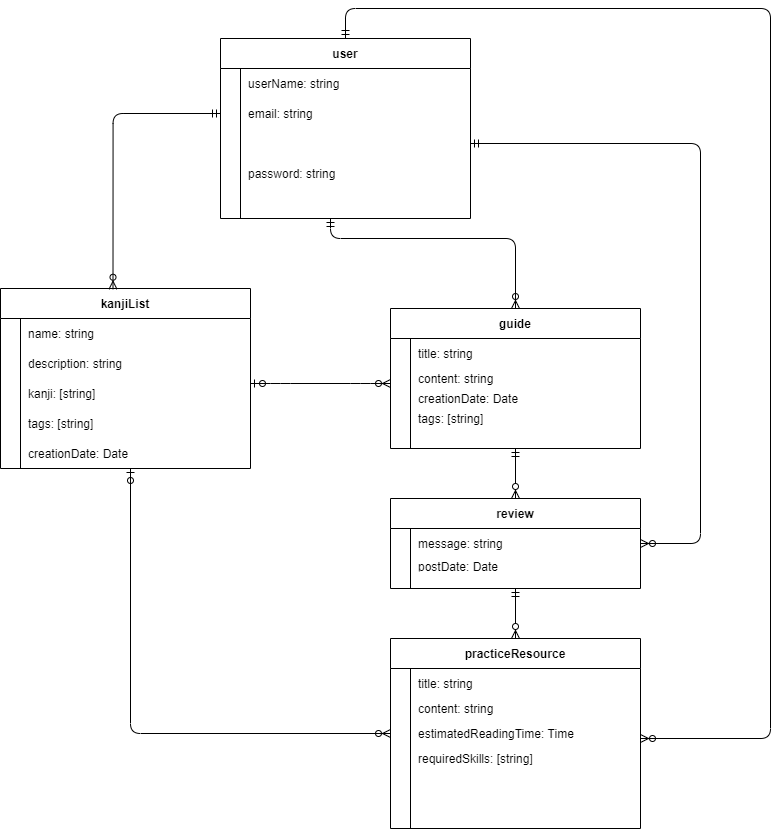

The diagram above was exported from draw.io. Its source (the exported page's mxGraphModel, read from the mxfile embedded in the PNG):
<mxGraphModel dx="1463" dy="1934" grid="1" gridSize="10" guides="1" tooltips="1" connect="1" arrows="1" fold="1" page="1" pageScale="1" pageWidth="850" pageHeight="1100" math="0" shadow="0" extFonts="Permanent Marker^https://fonts.googleapis.com/css?family=Permanent+Marker">
  <root>
    <mxCell id="0" />
    <mxCell id="1" parent="0" />
    <mxCell id="C-vyLk0tnHw3VtMMgP7b-1" value="" style="edgeStyle=entityRelationEdgeStyle;endArrow=ERzeroToMany;startArrow=ERzeroToOne;endFill=0;startFill=0;entryX=0;entryY=0.5;entryDx=0;entryDy=0;" parent="1" target="C-vyLk0tnHw3VtMMgP7b-9" edge="1">
      <mxGeometry width="100" height="100" relative="1" as="geometry">
        <mxPoint x="270" y="315" as="sourcePoint" />
        <mxPoint x="440" y="195" as="targetPoint" />
      </mxGeometry>
    </mxCell>
    <mxCell id="P8I54StifDyt0lmQksTA-21" value="" style="group" vertex="1" connectable="0" parent="1">
      <mxGeometry x="410" y="570" width="250" height="190" as="geometry" />
    </mxCell>
    <mxCell id="P8I54StifDyt0lmQksTA-8" value="practiceResource" style="shape=table;startSize=30;container=1;collapsible=1;childLayout=tableLayout;fixedRows=1;rowLines=0;fontStyle=1;align=center;resizeLast=1;" vertex="1" parent="P8I54StifDyt0lmQksTA-21">
      <mxGeometry width="250" height="190" as="geometry" />
    </mxCell>
    <mxCell id="P8I54StifDyt0lmQksTA-9" value="" style="shape=partialRectangle;collapsible=0;dropTarget=0;pointerEvents=0;fillColor=none;points=[[0,0.5],[1,0.5]];portConstraint=eastwest;top=0;left=0;right=0;bottom=0;" vertex="1" parent="P8I54StifDyt0lmQksTA-8">
      <mxGeometry y="30" width="250" height="30" as="geometry" />
    </mxCell>
    <mxCell id="P8I54StifDyt0lmQksTA-10" value="" style="shape=partialRectangle;overflow=hidden;connectable=0;fillColor=none;top=0;left=0;bottom=0;right=0;" vertex="1" parent="P8I54StifDyt0lmQksTA-9">
      <mxGeometry width="20" height="30" as="geometry">
        <mxRectangle width="20" height="30" as="alternateBounds" />
      </mxGeometry>
    </mxCell>
    <mxCell id="P8I54StifDyt0lmQksTA-11" value="title: string" style="shape=partialRectangle;overflow=hidden;connectable=0;fillColor=none;top=0;left=0;bottom=0;right=0;align=left;spacingLeft=6;" vertex="1" parent="P8I54StifDyt0lmQksTA-9">
      <mxGeometry x="20" width="230" height="30" as="geometry">
        <mxRectangle width="230" height="30" as="alternateBounds" />
      </mxGeometry>
    </mxCell>
    <mxCell id="P8I54StifDyt0lmQksTA-12" value="" style="shape=partialRectangle;collapsible=0;dropTarget=0;pointerEvents=0;fillColor=none;points=[[0,0.5],[1,0.5]];portConstraint=eastwest;top=0;left=0;right=0;bottom=0;" vertex="1" parent="P8I54StifDyt0lmQksTA-8">
      <mxGeometry y="60" width="250" height="30" as="geometry" />
    </mxCell>
    <mxCell id="P8I54StifDyt0lmQksTA-13" value="" style="shape=partialRectangle;overflow=hidden;connectable=0;fillColor=none;top=0;left=0;bottom=0;right=0;" vertex="1" parent="P8I54StifDyt0lmQksTA-12">
      <mxGeometry width="20" height="30" as="geometry">
        <mxRectangle width="20" height="30" as="alternateBounds" />
      </mxGeometry>
    </mxCell>
    <mxCell id="P8I54StifDyt0lmQksTA-14" value="" style="shape=partialRectangle;overflow=hidden;connectable=0;fillColor=none;top=0;left=0;bottom=0;right=0;align=left;spacingLeft=6;" vertex="1" parent="P8I54StifDyt0lmQksTA-12">
      <mxGeometry x="20" width="230" height="30" as="geometry">
        <mxRectangle width="230" height="30" as="alternateBounds" />
      </mxGeometry>
    </mxCell>
    <mxCell id="P8I54StifDyt0lmQksTA-18" value="content: string" style="shape=partialRectangle;overflow=hidden;connectable=0;fillColor=none;top=0;left=0;bottom=0;right=0;align=left;spacingLeft=6;" vertex="1" parent="P8I54StifDyt0lmQksTA-21">
      <mxGeometry x="20" y="55" width="230" height="30" as="geometry">
        <mxRectangle width="230" height="30" as="alternateBounds" />
      </mxGeometry>
    </mxCell>
    <mxCell id="P8I54StifDyt0lmQksTA-19" value="estimatedReadingTime: Time" style="shape=partialRectangle;overflow=hidden;connectable=0;fillColor=none;top=0;left=0;bottom=0;right=0;align=left;spacingLeft=6;" vertex="1" parent="P8I54StifDyt0lmQksTA-21">
      <mxGeometry x="20" y="80" width="230" height="30" as="geometry">
        <mxRectangle width="230" height="30" as="alternateBounds" />
      </mxGeometry>
    </mxCell>
    <mxCell id="P8I54StifDyt0lmQksTA-20" value="requiredSkills: [string]" style="shape=partialRectangle;overflow=hidden;connectable=0;fillColor=none;top=0;left=0;bottom=0;right=0;align=left;spacingLeft=6;" vertex="1" parent="P8I54StifDyt0lmQksTA-21">
      <mxGeometry x="20" y="110" width="230" height="20" as="geometry">
        <mxRectangle width="230" height="30" as="alternateBounds" />
      </mxGeometry>
    </mxCell>
    <mxCell id="P8I54StifDyt0lmQksTA-25" value="" style="group" vertex="1" connectable="0" parent="1">
      <mxGeometry x="20" y="220" width="250" height="180" as="geometry" />
    </mxCell>
    <mxCell id="C-vyLk0tnHw3VtMMgP7b-23" value="kanjiList" style="shape=table;startSize=30;container=1;collapsible=1;childLayout=tableLayout;fixedRows=1;rowLines=0;fontStyle=1;align=center;resizeLast=1;" parent="P8I54StifDyt0lmQksTA-25" vertex="1">
      <mxGeometry width="250" height="180" as="geometry" />
    </mxCell>
    <mxCell id="C-vyLk0tnHw3VtMMgP7b-27" value="" style="shape=partialRectangle;collapsible=0;dropTarget=0;pointerEvents=0;fillColor=none;points=[[0,0.5],[1,0.5]];portConstraint=eastwest;top=0;left=0;right=0;bottom=0;" parent="C-vyLk0tnHw3VtMMgP7b-23" vertex="1">
      <mxGeometry y="30" width="250" height="30" as="geometry" />
    </mxCell>
    <mxCell id="C-vyLk0tnHw3VtMMgP7b-28" value="" style="shape=partialRectangle;overflow=hidden;connectable=0;fillColor=none;top=0;left=0;bottom=0;right=0;" parent="C-vyLk0tnHw3VtMMgP7b-27" vertex="1">
      <mxGeometry width="20" height="30" as="geometry">
        <mxRectangle width="20" height="30" as="alternateBounds" />
      </mxGeometry>
    </mxCell>
    <mxCell id="C-vyLk0tnHw3VtMMgP7b-29" value="name: string" style="shape=partialRectangle;overflow=hidden;connectable=0;fillColor=none;top=0;left=0;bottom=0;right=0;align=left;spacingLeft=6;" parent="C-vyLk0tnHw3VtMMgP7b-27" vertex="1">
      <mxGeometry x="20" width="230" height="30" as="geometry">
        <mxRectangle width="230" height="30" as="alternateBounds" />
      </mxGeometry>
    </mxCell>
    <mxCell id="P8I54StifDyt0lmQksTA-29" value="" style="shape=partialRectangle;collapsible=0;dropTarget=0;pointerEvents=0;fillColor=none;points=[[0,0.5],[1,0.5]];portConstraint=eastwest;top=0;left=0;right=0;bottom=0;" vertex="1" parent="C-vyLk0tnHw3VtMMgP7b-23">
      <mxGeometry y="60" width="250" height="30" as="geometry" />
    </mxCell>
    <mxCell id="P8I54StifDyt0lmQksTA-30" value="" style="shape=partialRectangle;overflow=hidden;connectable=0;fillColor=none;top=0;left=0;bottom=0;right=0;" vertex="1" parent="P8I54StifDyt0lmQksTA-29">
      <mxGeometry width="20" height="30" as="geometry">
        <mxRectangle width="20" height="30" as="alternateBounds" />
      </mxGeometry>
    </mxCell>
    <mxCell id="P8I54StifDyt0lmQksTA-31" value="description: string" style="shape=partialRectangle;overflow=hidden;connectable=0;fillColor=none;top=0;left=0;bottom=0;right=0;align=left;spacingLeft=6;" vertex="1" parent="P8I54StifDyt0lmQksTA-29">
      <mxGeometry x="20" width="230" height="30" as="geometry">
        <mxRectangle width="230" height="30" as="alternateBounds" />
      </mxGeometry>
    </mxCell>
    <mxCell id="P8I54StifDyt0lmQksTA-22" value="" style="shape=partialRectangle;collapsible=0;dropTarget=0;pointerEvents=0;fillColor=none;points=[[0,0.5],[1,0.5]];portConstraint=eastwest;top=0;left=0;right=0;bottom=0;" vertex="1" parent="C-vyLk0tnHw3VtMMgP7b-23">
      <mxGeometry y="90" width="250" height="30" as="geometry" />
    </mxCell>
    <mxCell id="P8I54StifDyt0lmQksTA-23" value="" style="shape=partialRectangle;overflow=hidden;connectable=0;fillColor=none;top=0;left=0;bottom=0;right=0;" vertex="1" parent="P8I54StifDyt0lmQksTA-22">
      <mxGeometry width="20" height="30" as="geometry">
        <mxRectangle width="20" height="30" as="alternateBounds" />
      </mxGeometry>
    </mxCell>
    <mxCell id="P8I54StifDyt0lmQksTA-24" value="" style="shape=partialRectangle;overflow=hidden;connectable=0;fillColor=none;top=0;left=0;bottom=0;right=0;align=left;spacingLeft=6;" vertex="1" parent="P8I54StifDyt0lmQksTA-22">
      <mxGeometry x="20" width="230" height="30" as="geometry">
        <mxRectangle width="230" height="30" as="alternateBounds" />
      </mxGeometry>
    </mxCell>
    <mxCell id="P8I54StifDyt0lmQksTA-2" value="kanji: [string]" style="shape=partialRectangle;overflow=hidden;connectable=0;fillColor=none;top=0;left=0;bottom=0;right=0;align=left;spacingLeft=6;" vertex="1" parent="P8I54StifDyt0lmQksTA-25">
      <mxGeometry x="20" y="90" width="230" height="30" as="geometry">
        <mxRectangle width="230" height="30" as="alternateBounds" />
      </mxGeometry>
    </mxCell>
    <mxCell id="P8I54StifDyt0lmQksTA-3" value="tags: [string]" style="shape=partialRectangle;overflow=hidden;connectable=0;fillColor=none;top=0;left=0;bottom=0;right=0;align=left;spacingLeft=6;" vertex="1" parent="P8I54StifDyt0lmQksTA-25">
      <mxGeometry x="20" y="120" width="230" height="30" as="geometry">
        <mxRectangle width="230" height="30" as="alternateBounds" />
      </mxGeometry>
    </mxCell>
    <mxCell id="P8I54StifDyt0lmQksTA-4" value="creationDate: Date" style="shape=partialRectangle;overflow=hidden;connectable=0;fillColor=none;top=0;left=0;bottom=0;right=0;align=left;spacingLeft=6;" vertex="1" parent="P8I54StifDyt0lmQksTA-25">
      <mxGeometry x="20" y="150" width="230" height="30" as="geometry">
        <mxRectangle width="230" height="30" as="alternateBounds" />
      </mxGeometry>
    </mxCell>
    <mxCell id="P8I54StifDyt0lmQksTA-26" value="" style="edgeStyle=orthogonalEdgeStyle;endArrow=ERzeroToMany;startArrow=ERzeroToOne;endFill=0;startFill=0;entryX=0;entryY=0.5;entryDx=0;entryDy=0;strokeColor=default;" edge="1" parent="1" target="P8I54StifDyt0lmQksTA-8">
      <mxGeometry width="100" height="100" relative="1" as="geometry">
        <mxPoint x="150" y="400" as="sourcePoint" />
        <mxPoint x="400" y="490" as="targetPoint" />
        <Array as="points">
          <mxPoint x="150" y="665" />
        </Array>
      </mxGeometry>
    </mxCell>
    <mxCell id="P8I54StifDyt0lmQksTA-28" value="" style="group" vertex="1" connectable="0" parent="1">
      <mxGeometry x="410" y="240" width="250" height="140" as="geometry" />
    </mxCell>
    <mxCell id="C-vyLk0tnHw3VtMMgP7b-2" value="guide" style="shape=table;startSize=30;container=1;collapsible=1;childLayout=tableLayout;fixedRows=1;rowLines=0;fontStyle=1;align=center;resizeLast=1;" parent="P8I54StifDyt0lmQksTA-28" vertex="1">
      <mxGeometry width="250" height="140" as="geometry" />
    </mxCell>
    <mxCell id="C-vyLk0tnHw3VtMMgP7b-6" value="" style="shape=partialRectangle;collapsible=0;dropTarget=0;pointerEvents=0;fillColor=none;points=[[0,0.5],[1,0.5]];portConstraint=eastwest;top=0;left=0;right=0;bottom=0;" parent="C-vyLk0tnHw3VtMMgP7b-2" vertex="1">
      <mxGeometry y="30" width="250" height="30" as="geometry" />
    </mxCell>
    <mxCell id="C-vyLk0tnHw3VtMMgP7b-7" value="" style="shape=partialRectangle;overflow=hidden;connectable=0;fillColor=none;top=0;left=0;bottom=0;right=0;" parent="C-vyLk0tnHw3VtMMgP7b-6" vertex="1">
      <mxGeometry width="20" height="30" as="geometry">
        <mxRectangle width="20" height="30" as="alternateBounds" />
      </mxGeometry>
    </mxCell>
    <mxCell id="C-vyLk0tnHw3VtMMgP7b-8" value="title: string" style="shape=partialRectangle;overflow=hidden;connectable=0;fillColor=none;top=0;left=0;bottom=0;right=0;align=left;spacingLeft=6;" parent="C-vyLk0tnHw3VtMMgP7b-6" vertex="1">
      <mxGeometry x="20" width="230" height="30" as="geometry">
        <mxRectangle width="230" height="30" as="alternateBounds" />
      </mxGeometry>
    </mxCell>
    <mxCell id="C-vyLk0tnHw3VtMMgP7b-9" value="" style="shape=partialRectangle;collapsible=0;dropTarget=0;pointerEvents=0;fillColor=none;points=[[0,0.5],[1,0.5]];portConstraint=eastwest;top=0;left=0;right=0;bottom=0;" parent="C-vyLk0tnHw3VtMMgP7b-2" vertex="1">
      <mxGeometry y="60" width="250" height="30" as="geometry" />
    </mxCell>
    <mxCell id="C-vyLk0tnHw3VtMMgP7b-10" value="" style="shape=partialRectangle;overflow=hidden;connectable=0;fillColor=none;top=0;left=0;bottom=0;right=0;" parent="C-vyLk0tnHw3VtMMgP7b-9" vertex="1">
      <mxGeometry width="20" height="30" as="geometry">
        <mxRectangle width="20" height="30" as="alternateBounds" />
      </mxGeometry>
    </mxCell>
    <mxCell id="C-vyLk0tnHw3VtMMgP7b-11" value="" style="shape=partialRectangle;overflow=hidden;connectable=0;fillColor=none;top=0;left=0;bottom=0;right=0;align=left;spacingLeft=6;" parent="C-vyLk0tnHw3VtMMgP7b-9" vertex="1">
      <mxGeometry x="20" width="230" height="30" as="geometry">
        <mxRectangle width="230" height="30" as="alternateBounds" />
      </mxGeometry>
    </mxCell>
    <mxCell id="P8I54StifDyt0lmQksTA-5" value="content: string" style="shape=partialRectangle;overflow=hidden;connectable=0;fillColor=none;top=0;left=0;bottom=0;right=0;align=left;spacingLeft=6;" vertex="1" parent="P8I54StifDyt0lmQksTA-28">
      <mxGeometry x="20" y="60" width="230" height="20" as="geometry">
        <mxRectangle width="230" height="30" as="alternateBounds" />
      </mxGeometry>
    </mxCell>
    <mxCell id="P8I54StifDyt0lmQksTA-6" value="creationDate: Date" style="shape=partialRectangle;overflow=hidden;connectable=0;fillColor=none;top=0;left=0;bottom=0;right=0;align=left;spacingLeft=6;" vertex="1" parent="P8I54StifDyt0lmQksTA-28">
      <mxGeometry x="20" y="80" width="230" height="20" as="geometry">
        <mxRectangle width="230" height="30" as="alternateBounds" />
      </mxGeometry>
    </mxCell>
    <mxCell id="P8I54StifDyt0lmQksTA-7" value="tags: [string]" style="shape=partialRectangle;overflow=hidden;connectable=0;fillColor=none;top=0;left=0;bottom=0;right=0;align=left;spacingLeft=6;" vertex="1" parent="P8I54StifDyt0lmQksTA-28">
      <mxGeometry x="20" y="100" width="230" height="20" as="geometry">
        <mxRectangle width="230" height="30" as="alternateBounds" />
      </mxGeometry>
    </mxCell>
    <mxCell id="P8I54StifDyt0lmQksTA-32" value="user" style="shape=table;startSize=30;container=1;collapsible=1;childLayout=tableLayout;fixedRows=1;rowLines=0;fontStyle=1;align=center;resizeLast=1;" vertex="1" parent="1">
      <mxGeometry x="240" y="-30" width="250" height="180" as="geometry" />
    </mxCell>
    <mxCell id="P8I54StifDyt0lmQksTA-33" value="" style="shape=partialRectangle;collapsible=0;dropTarget=0;pointerEvents=0;fillColor=none;points=[[0,0.5],[1,0.5]];portConstraint=eastwest;top=0;left=0;right=0;bottom=0;" vertex="1" parent="P8I54StifDyt0lmQksTA-32">
      <mxGeometry y="30" width="250" height="30" as="geometry" />
    </mxCell>
    <mxCell id="P8I54StifDyt0lmQksTA-34" value="" style="shape=partialRectangle;overflow=hidden;connectable=0;fillColor=none;top=0;left=0;bottom=0;right=0;" vertex="1" parent="P8I54StifDyt0lmQksTA-33">
      <mxGeometry width="20" height="30" as="geometry">
        <mxRectangle width="20" height="30" as="alternateBounds" />
      </mxGeometry>
    </mxCell>
    <mxCell id="P8I54StifDyt0lmQksTA-35" value="userName: string" style="shape=partialRectangle;overflow=hidden;connectable=0;fillColor=none;top=0;left=0;bottom=0;right=0;align=left;spacingLeft=6;" vertex="1" parent="P8I54StifDyt0lmQksTA-33">
      <mxGeometry x="20" width="230" height="30" as="geometry">
        <mxRectangle width="230" height="30" as="alternateBounds" />
      </mxGeometry>
    </mxCell>
    <mxCell id="P8I54StifDyt0lmQksTA-36" value="" style="shape=partialRectangle;collapsible=0;dropTarget=0;pointerEvents=0;fillColor=none;points=[[0,0.5],[1,0.5]];portConstraint=eastwest;top=0;left=0;right=0;bottom=0;" vertex="1" parent="P8I54StifDyt0lmQksTA-32">
      <mxGeometry y="60" width="250" height="30" as="geometry" />
    </mxCell>
    <mxCell id="P8I54StifDyt0lmQksTA-37" value="" style="shape=partialRectangle;overflow=hidden;connectable=0;fillColor=none;top=0;left=0;bottom=0;right=0;" vertex="1" parent="P8I54StifDyt0lmQksTA-36">
      <mxGeometry width="20" height="30" as="geometry">
        <mxRectangle width="20" height="30" as="alternateBounds" />
      </mxGeometry>
    </mxCell>
    <mxCell id="P8I54StifDyt0lmQksTA-38" value="email: string" style="shape=partialRectangle;overflow=hidden;connectable=0;fillColor=none;top=0;left=0;bottom=0;right=0;align=left;spacingLeft=6;" vertex="1" parent="P8I54StifDyt0lmQksTA-36">
      <mxGeometry x="20" width="230" height="30" as="geometry">
        <mxRectangle width="230" height="30" as="alternateBounds" />
      </mxGeometry>
    </mxCell>
    <mxCell id="P8I54StifDyt0lmQksTA-39" value="" style="shape=partialRectangle;collapsible=0;dropTarget=0;pointerEvents=0;fillColor=none;points=[[0,0.5],[1,0.5]];portConstraint=eastwest;top=0;left=0;right=0;bottom=0;" vertex="1" parent="P8I54StifDyt0lmQksTA-32">
      <mxGeometry y="90" width="250" height="30" as="geometry" />
    </mxCell>
    <mxCell id="P8I54StifDyt0lmQksTA-40" value="" style="shape=partialRectangle;overflow=hidden;connectable=0;fillColor=none;top=0;left=0;bottom=0;right=0;" vertex="1" parent="P8I54StifDyt0lmQksTA-39">
      <mxGeometry width="20" height="30" as="geometry">
        <mxRectangle width="20" height="30" as="alternateBounds" />
      </mxGeometry>
    </mxCell>
    <mxCell id="P8I54StifDyt0lmQksTA-41" value="" style="shape=partialRectangle;overflow=hidden;connectable=0;fillColor=none;top=0;left=0;bottom=0;right=0;align=left;spacingLeft=6;" vertex="1" parent="P8I54StifDyt0lmQksTA-39">
      <mxGeometry x="20" width="230" height="30" as="geometry">
        <mxRectangle width="230" height="30" as="alternateBounds" />
      </mxGeometry>
    </mxCell>
    <mxCell id="P8I54StifDyt0lmQksTA-42" value="password: string" style="shape=partialRectangle;overflow=hidden;connectable=0;fillColor=none;top=0;left=0;bottom=0;right=0;align=left;spacingLeft=6;" vertex="1" parent="1">
      <mxGeometry x="260" y="90" width="230" height="30" as="geometry">
        <mxRectangle width="230" height="30" as="alternateBounds" />
      </mxGeometry>
    </mxCell>
    <mxCell id="P8I54StifDyt0lmQksTA-43" value="" style="edgeStyle=orthogonalEdgeStyle;endArrow=ERzeroToMany;startArrow=ERmandOne;endFill=0;startFill=0;entryX=0.45;entryY=0.004;entryDx=0;entryDy=0;exitX=0;exitY=0.5;exitDx=0;exitDy=0;entryPerimeter=0;" edge="1" parent="1" source="P8I54StifDyt0lmQksTA-36" target="C-vyLk0tnHw3VtMMgP7b-23">
      <mxGeometry width="100" height="100" relative="1" as="geometry">
        <mxPoint x="280" y="285" as="sourcePoint" />
        <mxPoint x="460" y="285" as="targetPoint" />
      </mxGeometry>
    </mxCell>
    <mxCell id="P8I54StifDyt0lmQksTA-44" value="" style="edgeStyle=orthogonalEdgeStyle;endArrow=ERzeroToMany;startArrow=ERmandOne;endFill=0;startFill=0;entryX=0.5;entryY=0;entryDx=0;entryDy=0;" edge="1" parent="1" target="C-vyLk0tnHw3VtMMgP7b-2">
      <mxGeometry width="100" height="100" relative="1" as="geometry">
        <mxPoint x="350" y="150" as="sourcePoint" />
        <mxPoint x="142.5" y="230.72000000000025" as="targetPoint" />
        <Array as="points">
          <mxPoint x="350" y="170" />
          <mxPoint x="535" y="170" />
        </Array>
      </mxGeometry>
    </mxCell>
    <mxCell id="P8I54StifDyt0lmQksTA-45" value="" style="edgeStyle=orthogonalEdgeStyle;endArrow=ERzeroToMany;startArrow=ERmandOne;endFill=0;startFill=0;exitX=0.5;exitY=0;exitDx=0;exitDy=0;" edge="1" parent="1" source="P8I54StifDyt0lmQksTA-32">
      <mxGeometry width="100" height="100" relative="1" as="geometry">
        <mxPoint x="360" y="160" as="sourcePoint" />
        <mxPoint x="660" y="670" as="targetPoint" />
        <Array as="points">
          <mxPoint x="365" y="-60" />
          <mxPoint x="790" y="-60" />
          <mxPoint x="790" y="670" />
        </Array>
      </mxGeometry>
    </mxCell>
    <mxCell id="P8I54StifDyt0lmQksTA-46" value="" style="group" vertex="1" connectable="0" parent="1">
      <mxGeometry x="410" y="430" width="250" height="90" as="geometry" />
    </mxCell>
    <mxCell id="P8I54StifDyt0lmQksTA-47" value="review" style="shape=table;startSize=30;container=1;collapsible=1;childLayout=tableLayout;fixedRows=1;rowLines=0;fontStyle=1;align=center;resizeLast=1;" vertex="1" parent="P8I54StifDyt0lmQksTA-46">
      <mxGeometry width="250" height="90" as="geometry" />
    </mxCell>
    <mxCell id="P8I54StifDyt0lmQksTA-48" value="" style="shape=partialRectangle;collapsible=0;dropTarget=0;pointerEvents=0;fillColor=none;points=[[0,0.5],[1,0.5]];portConstraint=eastwest;top=0;left=0;right=0;bottom=0;" vertex="1" parent="P8I54StifDyt0lmQksTA-47">
      <mxGeometry y="30" width="250" height="30" as="geometry" />
    </mxCell>
    <mxCell id="P8I54StifDyt0lmQksTA-49" value="" style="shape=partialRectangle;overflow=hidden;connectable=0;fillColor=none;top=0;left=0;bottom=0;right=0;" vertex="1" parent="P8I54StifDyt0lmQksTA-48">
      <mxGeometry width="20" height="30" as="geometry">
        <mxRectangle width="20" height="30" as="alternateBounds" />
      </mxGeometry>
    </mxCell>
    <mxCell id="P8I54StifDyt0lmQksTA-50" value="message: string" style="shape=partialRectangle;overflow=hidden;connectable=0;fillColor=none;top=0;left=0;bottom=0;right=0;align=left;spacingLeft=6;" vertex="1" parent="P8I54StifDyt0lmQksTA-48">
      <mxGeometry x="20" width="230" height="30" as="geometry">
        <mxRectangle width="230" height="30" as="alternateBounds" />
      </mxGeometry>
    </mxCell>
    <mxCell id="P8I54StifDyt0lmQksTA-51" value="" style="shape=partialRectangle;collapsible=0;dropTarget=0;pointerEvents=0;fillColor=none;points=[[0,0.5],[1,0.5]];portConstraint=eastwest;top=0;left=0;right=0;bottom=0;" vertex="1" parent="P8I54StifDyt0lmQksTA-47">
      <mxGeometry y="60" width="250" height="30" as="geometry" />
    </mxCell>
    <mxCell id="P8I54StifDyt0lmQksTA-52" value="" style="shape=partialRectangle;overflow=hidden;connectable=0;fillColor=none;top=0;left=0;bottom=0;right=0;" vertex="1" parent="P8I54StifDyt0lmQksTA-51">
      <mxGeometry width="20" height="30" as="geometry">
        <mxRectangle width="20" height="30" as="alternateBounds" />
      </mxGeometry>
    </mxCell>
    <mxCell id="P8I54StifDyt0lmQksTA-53" value="" style="shape=partialRectangle;overflow=hidden;connectable=0;fillColor=none;top=0;left=0;bottom=0;right=0;align=left;spacingLeft=6;" vertex="1" parent="P8I54StifDyt0lmQksTA-51">
      <mxGeometry x="20" width="230" height="30" as="geometry">
        <mxRectangle width="230" height="30" as="alternateBounds" />
      </mxGeometry>
    </mxCell>
    <mxCell id="P8I54StifDyt0lmQksTA-54" value="postDate: Date" style="shape=partialRectangle;overflow=hidden;connectable=0;fillColor=none;top=0;left=0;bottom=0;right=0;align=left;spacingLeft=6;" vertex="1" parent="P8I54StifDyt0lmQksTA-46">
      <mxGeometry x="20" y="60.001428571428576" width="230" height="12.857142857142858" as="geometry">
        <mxRectangle width="230" height="30" as="alternateBounds" />
      </mxGeometry>
    </mxCell>
    <mxCell id="P8I54StifDyt0lmQksTA-58" value="" style="edgeStyle=orthogonalEdgeStyle;endArrow=ERmandOne;startArrow=ERzeroToMany;endFill=0;startFill=1;exitX=0.5;exitY=0;exitDx=0;exitDy=0;entryX=0.5;entryY=1;entryDx=0;entryDy=0;" edge="1" parent="1" source="P8I54StifDyt0lmQksTA-47" target="C-vyLk0tnHw3VtMMgP7b-2">
      <mxGeometry width="100" height="100" relative="1" as="geometry">
        <mxPoint x="510" y="420" as="sourcePoint" />
        <mxPoint x="535" y="400" as="targetPoint" />
      </mxGeometry>
    </mxCell>
    <mxCell id="P8I54StifDyt0lmQksTA-59" value="" style="edgeStyle=orthogonalEdgeStyle;endArrow=ERmandOne;startArrow=ERzeroToMany;endFill=0;startFill=1;" edge="1" parent="1" source="P8I54StifDyt0lmQksTA-8">
      <mxGeometry width="100" height="100" relative="1" as="geometry">
        <mxPoint x="545" y="440" as="sourcePoint" />
        <mxPoint x="535" y="520" as="targetPoint" />
      </mxGeometry>
    </mxCell>
    <mxCell id="P8I54StifDyt0lmQksTA-60" value="" style="edgeStyle=orthogonalEdgeStyle;endArrow=ERzeroToMany;startArrow=ERmandOne;endFill=0;startFill=0;entryX=1;entryY=0.5;entryDx=0;entryDy=0;" edge="1" parent="1" source="P8I54StifDyt0lmQksTA-39" target="P8I54StifDyt0lmQksTA-48">
      <mxGeometry width="100" height="100" relative="1" as="geometry">
        <mxPoint x="360" y="160" as="sourcePoint" />
        <mxPoint x="720" y="480" as="targetPoint" />
        <Array as="points">
          <mxPoint x="720" y="75" />
          <mxPoint x="720" y="475" />
        </Array>
      </mxGeometry>
    </mxCell>
  </root>
</mxGraphModel>